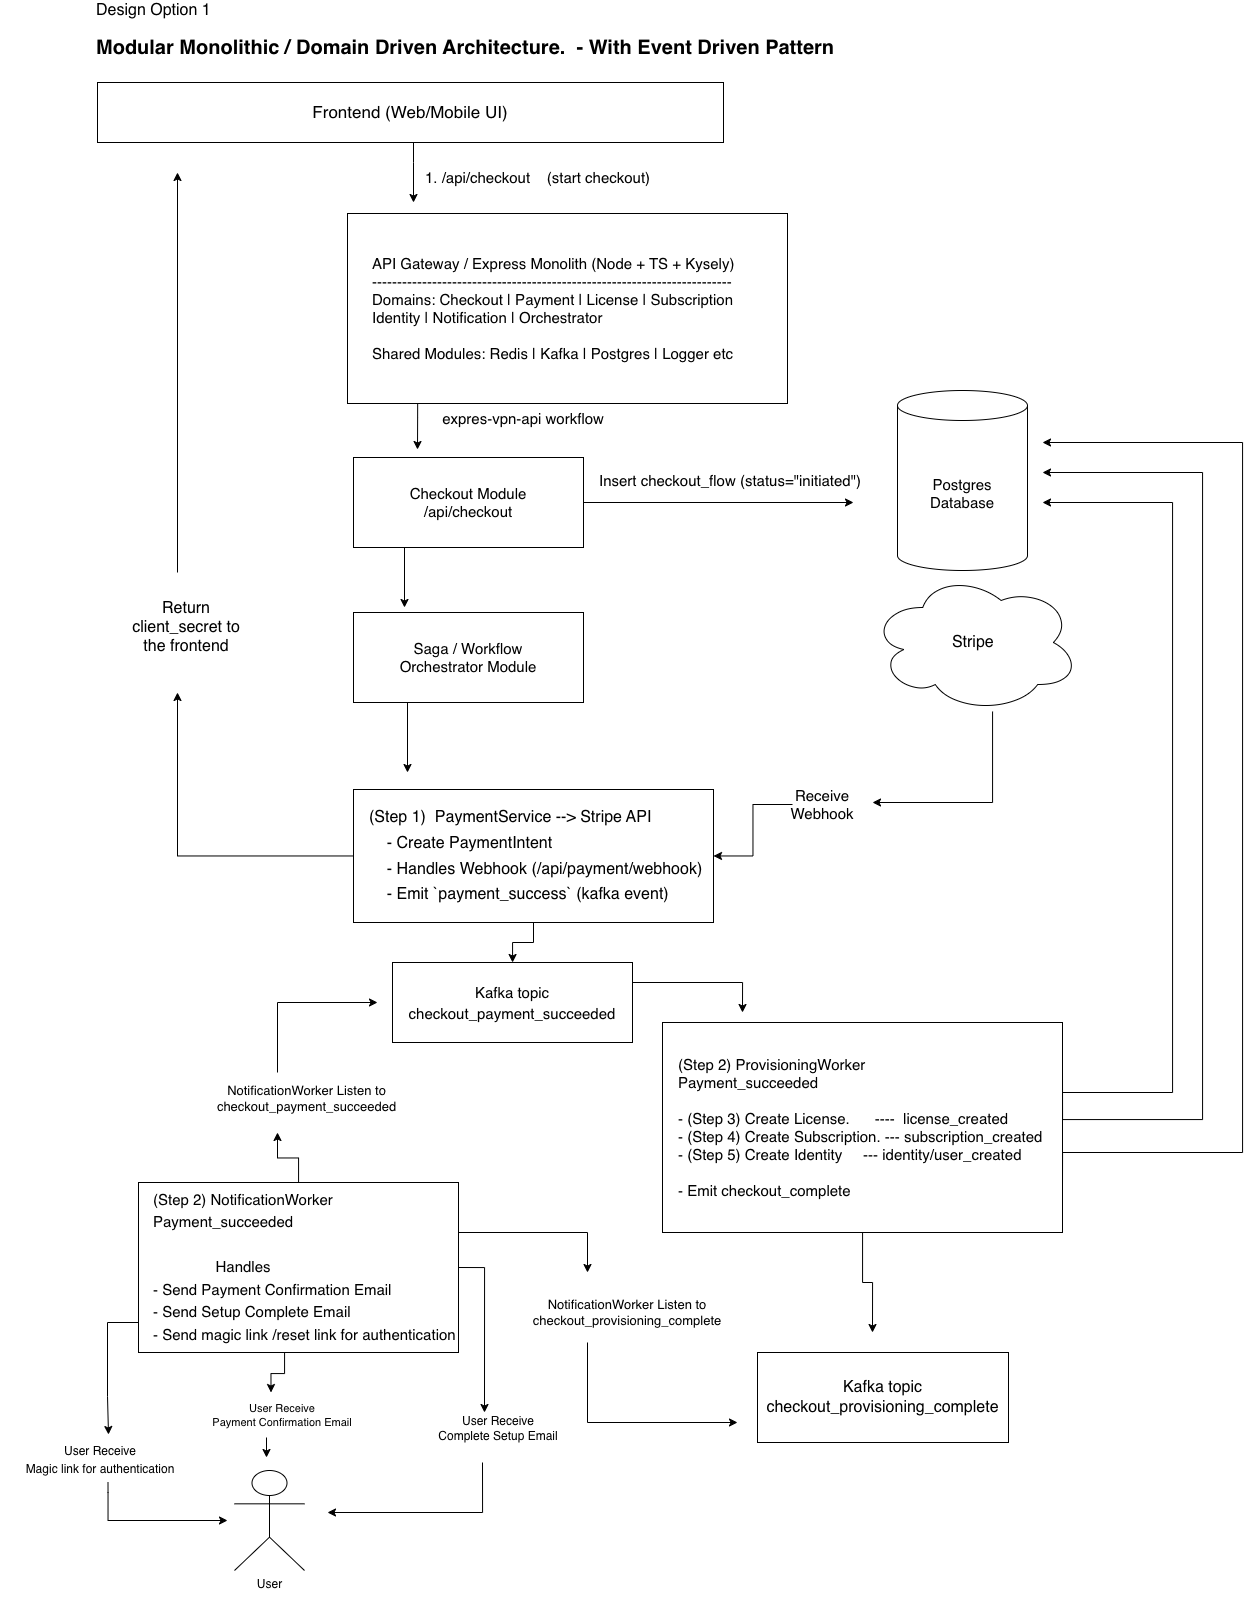

The diagram above was exported from draw.io. Its source (the exported page's mxGraphModel, read from the mxfile embedded in the PNG):
<mxGraphModel dx="2314" dy="1120" grid="1" gridSize="10" guides="1" tooltips="1" connect="1" arrows="1" fold="1" page="1" pageScale="1" pageWidth="583" pageHeight="827" background="none" math="0" shadow="0">
  <root>
    <mxCell id="0" />
    <mxCell id="1" parent="0" />
    <mxCell id="JEb7hNoLjeZpOrVAprJG-42" value="&lt;font style=&quot;font-size: 16px;&quot;&gt;Design Option 1&lt;/font&gt;&lt;div&gt;&lt;br&gt;&lt;/div&gt;" style="text;html=1;whiteSpace=wrap;strokeColor=none;fillColor=none;align=left;verticalAlign=middle;rounded=0;" vertex="1" parent="1">
      <mxGeometry x="-483" y="40" width="200" height="30" as="geometry" />
    </mxCell>
    <mxCell id="JEb7hNoLjeZpOrVAprJG-43" value="&lt;font style=&quot;font-size: 20px;&quot;&gt;&lt;b&gt;Modular Monolithic / Domain Driven Architecture.&amp;nbsp; - With Event Driven Pattern&lt;/b&gt;&lt;/font&gt;&lt;span style=&quot;background-color: transparent; color: light-dark(rgb(0, 0, 0), rgb(255, 255, 255));&quot;&gt;&amp;nbsp;&lt;/span&gt;" style="text;html=1;whiteSpace=wrap;strokeColor=none;fillColor=none;align=left;verticalAlign=middle;rounded=0;" vertex="1" parent="1">
      <mxGeometry x="-483" y="70" width="760" height="30" as="geometry" />
    </mxCell>
    <mxCell id="JEb7hNoLjeZpOrVAprJG-46" value="" style="edgeStyle=orthogonalEdgeStyle;rounded=0;orthogonalLoop=1;jettySize=auto;html=1;" edge="1" parent="1" source="JEb7hNoLjeZpOrVAprJG-44">
      <mxGeometry relative="1" as="geometry">
        <mxPoint x="-164" y="240" as="targetPoint" />
        <Array as="points">
          <mxPoint x="-164" y="200" />
          <mxPoint x="-164" y="200" />
        </Array>
      </mxGeometry>
    </mxCell>
    <mxCell id="JEb7hNoLjeZpOrVAprJG-44" value="&lt;font style=&quot;font-size: 17px;&quot;&gt;Frontend (Web/Mobile UI)&lt;/font&gt;" style="rounded=0;whiteSpace=wrap;html=1;" vertex="1" parent="1">
      <mxGeometry x="-480" y="120" width="626" height="60" as="geometry" />
    </mxCell>
    <mxCell id="JEb7hNoLjeZpOrVAprJG-52" style="edgeStyle=orthogonalEdgeStyle;rounded=0;orthogonalLoop=1;jettySize=auto;html=1;exitX=0.305;exitY=1.025;exitDx=0;exitDy=0;exitPerimeter=0;" edge="1" parent="1">
      <mxGeometry relative="1" as="geometry">
        <mxPoint x="-160" y="487" as="targetPoint" />
        <mxPoint x="-159.80000000000018" y="420.9999999999998" as="sourcePoint" />
      </mxGeometry>
    </mxCell>
    <mxCell id="JEb7hNoLjeZpOrVAprJG-45" value="API Gateway / Express Monolith (Node + TS + Kysely)&lt;div&gt;------------------------------------------------------------------------&lt;/div&gt;&lt;div&gt;Domains: Checkout | Payment | License | Subscription&lt;/div&gt;&lt;div&gt;Identity | Notification | Orchestrator&lt;/div&gt;&lt;div&gt;&lt;br&gt;&lt;/div&gt;&lt;div&gt;Shared Modules: Redis | Kafka | Postgres | Logger etc&lt;/div&gt;" style="rounded=0;whiteSpace=wrap;html=1;align=left;spacingLeft=23;fontSize=15;" vertex="1" parent="1">
      <mxGeometry x="-230" y="251" width="440" height="190" as="geometry" />
    </mxCell>
    <mxCell id="JEb7hNoLjeZpOrVAprJG-47" value="&lt;font style=&quot;font-size: 15px;&quot;&gt;1. /api/checkout&amp;nbsp; &amp;nbsp; (start checkout)&lt;/font&gt;" style="text;html=1;whiteSpace=wrap;strokeColor=none;fillColor=none;align=left;verticalAlign=middle;rounded=0;" vertex="1" parent="1">
      <mxGeometry x="-154" y="200" width="250" height="30" as="geometry" />
    </mxCell>
    <mxCell id="JEb7hNoLjeZpOrVAprJG-56" style="edgeStyle=orthogonalEdgeStyle;rounded=0;orthogonalLoop=1;jettySize=auto;html=1;" edge="1" parent="1" source="JEb7hNoLjeZpOrVAprJG-49">
      <mxGeometry relative="1" as="geometry">
        <mxPoint x="276" y="540" as="targetPoint" />
      </mxGeometry>
    </mxCell>
    <mxCell id="JEb7hNoLjeZpOrVAprJG-83" style="edgeStyle=orthogonalEdgeStyle;rounded=0;orthogonalLoop=1;jettySize=auto;html=1;" edge="1" parent="1">
      <mxGeometry relative="1" as="geometry">
        <mxPoint x="-173" y="645" as="targetPoint" />
        <mxPoint x="-173" y="585" as="sourcePoint" />
      </mxGeometry>
    </mxCell>
    <mxCell id="JEb7hNoLjeZpOrVAprJG-49" value="&lt;font style=&quot;font-size: 15px;&quot;&gt;Checkout Module&lt;br&gt;/api/checkout&lt;/font&gt;" style="rounded=0;whiteSpace=wrap;html=1;" vertex="1" parent="1">
      <mxGeometry x="-224" y="495" width="230" height="90" as="geometry" />
    </mxCell>
    <mxCell id="JEb7hNoLjeZpOrVAprJG-84" style="edgeStyle=orthogonalEdgeStyle;rounded=0;orthogonalLoop=1;jettySize=auto;html=1;" edge="1" parent="1">
      <mxGeometry relative="1" as="geometry">
        <mxPoint x="-170" y="810" as="targetPoint" />
        <mxPoint x="-170" y="740" as="sourcePoint" />
      </mxGeometry>
    </mxCell>
    <mxCell id="JEb7hNoLjeZpOrVAprJG-51" value="&lt;span style=&quot;font-size: 15px;&quot;&gt;Saga / Workflow&lt;br&gt;Orchestrator Module&lt;/span&gt;" style="rounded=0;whiteSpace=wrap;html=1;" vertex="1" parent="1">
      <mxGeometry x="-224" y="650" width="230" height="90" as="geometry" />
    </mxCell>
    <mxCell id="JEb7hNoLjeZpOrVAprJG-53" value="expres-vpn-api workflow" style="text;html=1;whiteSpace=wrap;strokeColor=none;fillColor=none;align=center;verticalAlign=middle;rounded=0;fontSize=15;" vertex="1" parent="1">
      <mxGeometry x="-144" y="441" width="180" height="30" as="geometry" />
    </mxCell>
    <mxCell id="JEb7hNoLjeZpOrVAprJG-54" value="&lt;font style=&quot;font-size: 15px;&quot;&gt;Postgres&lt;br&gt;Database&lt;/font&gt;" style="shape=cylinder3;whiteSpace=wrap;html=1;boundedLbl=1;backgroundOutline=1;size=15;" vertex="1" parent="1">
      <mxGeometry x="320" y="428" width="130" height="180" as="geometry" />
    </mxCell>
    <mxCell id="JEb7hNoLjeZpOrVAprJG-57" value="Insert checkout_flow (status=&quot;initiated&quot;)" style="text;html=1;whiteSpace=wrap;strokeColor=none;fillColor=none;align=center;verticalAlign=middle;rounded=0;fontSize=15;" vertex="1" parent="1">
      <mxGeometry x="13" y="498" width="280" height="40" as="geometry" />
    </mxCell>
    <mxCell id="JEb7hNoLjeZpOrVAprJG-76" style="edgeStyle=orthogonalEdgeStyle;rounded=0;orthogonalLoop=1;jettySize=auto;html=1;" edge="1" parent="1" source="JEb7hNoLjeZpOrVAprJG-61">
      <mxGeometry relative="1" as="geometry">
        <mxPoint x="295" y="840" as="targetPoint" />
        <Array as="points">
          <mxPoint x="415" y="840" />
        </Array>
      </mxGeometry>
    </mxCell>
    <mxCell id="JEb7hNoLjeZpOrVAprJG-61" value="&lt;font style=&quot;font-size: 16px;&quot;&gt;Stripe&lt;/font&gt;&amp;nbsp;" style="ellipse;shape=cloud;whiteSpace=wrap;html=1;" vertex="1" parent="1">
      <mxGeometry x="293" y="610" width="209" height="140" as="geometry" />
    </mxCell>
    <mxCell id="JEb7hNoLjeZpOrVAprJG-124" style="edgeStyle=orthogonalEdgeStyle;rounded=0;orthogonalLoop=1;jettySize=auto;html=1;" edge="1" parent="1">
      <mxGeometry relative="1" as="geometry">
        <mxPoint x="-400.0000000000002" y="210" as="targetPoint" />
        <mxPoint x="-400.0000000000002" y="610" as="sourcePoint" />
      </mxGeometry>
    </mxCell>
    <mxCell id="JEb7hNoLjeZpOrVAprJG-71" value="&lt;font style=&quot;font-size: 16px;&quot;&gt;Return client_secret to the frontend&lt;/font&gt;" style="text;html=1;whiteSpace=wrap;strokeColor=none;fillColor=none;align=center;verticalAlign=middle;rounded=0;" vertex="1" parent="1">
      <mxGeometry x="-451" y="610" width="120" height="110" as="geometry" />
    </mxCell>
    <mxCell id="JEb7hNoLjeZpOrVAprJG-77" value="" style="edgeStyle=orthogonalEdgeStyle;rounded=0;orthogonalLoop=1;jettySize=auto;html=1;" edge="1" parent="1" source="JEb7hNoLjeZpOrVAprJG-73" target="JEb7hNoLjeZpOrVAprJG-74">
      <mxGeometry relative="1" as="geometry" />
    </mxCell>
    <mxCell id="JEb7hNoLjeZpOrVAprJG-73" value="&lt;font style=&quot;font-size: 15px;&quot;&gt;Receive Webhook&lt;/font&gt;" style="text;html=1;whiteSpace=wrap;strokeColor=none;fillColor=none;align=center;verticalAlign=middle;rounded=0;" vertex="1" parent="1">
      <mxGeometry x="215" y="827" width="60" height="30" as="geometry" />
    </mxCell>
    <mxCell id="JEb7hNoLjeZpOrVAprJG-88" value="" style="edgeStyle=orthogonalEdgeStyle;rounded=0;orthogonalLoop=1;jettySize=auto;html=1;" edge="1" parent="1" source="JEb7hNoLjeZpOrVAprJG-74" target="JEb7hNoLjeZpOrVAprJG-85">
      <mxGeometry relative="1" as="geometry" />
    </mxCell>
    <mxCell id="JEb7hNoLjeZpOrVAprJG-123" style="edgeStyle=orthogonalEdgeStyle;rounded=0;orthogonalLoop=1;jettySize=auto;html=1;" edge="1" parent="1" source="JEb7hNoLjeZpOrVAprJG-74">
      <mxGeometry relative="1" as="geometry">
        <mxPoint x="-400" y="730" as="targetPoint" />
      </mxGeometry>
    </mxCell>
    <mxCell id="JEb7hNoLjeZpOrVAprJG-74" value="&lt;div style=&quot;line-height: 160%;&quot;&gt;&lt;font style=&quot;font-size: 16px; line-height: 160%;&quot;&gt;(Step 1)&amp;nbsp; PaymentService --&amp;gt; Stripe API&lt;br&gt;&amp;nbsp; &amp;nbsp; - Create PaymentIntent&lt;/font&gt;&lt;div&gt;&lt;font style=&quot;font-size: 16px; line-height: 160%;&quot;&gt;&amp;nbsp; &amp;nbsp; - Handles Webhook (/api/payment/webhook)&lt;br&gt;&amp;nbsp; &amp;nbsp; - Emit `payment_success` (kafka event)&lt;/font&gt;&lt;/div&gt;&lt;/div&gt;" style="rounded=0;whiteSpace=wrap;html=1;align=left;spacingLeft=14;" vertex="1" parent="1">
      <mxGeometry x="-224" y="827" width="360" height="133" as="geometry" />
    </mxCell>
    <mxCell id="JEb7hNoLjeZpOrVAprJG-90" style="edgeStyle=orthogonalEdgeStyle;rounded=0;orthogonalLoop=1;jettySize=auto;html=1;" edge="1" parent="1" source="JEb7hNoLjeZpOrVAprJG-85">
      <mxGeometry relative="1" as="geometry">
        <mxPoint x="165" y="1050" as="targetPoint" />
        <Array as="points">
          <mxPoint x="165" y="1020" />
        </Array>
      </mxGeometry>
    </mxCell>
    <mxCell id="JEb7hNoLjeZpOrVAprJG-85" value="&lt;font style=&quot;font-size: 15px; line-height: 140%;&quot;&gt;Kafka topic&lt;br&gt;checkout_payment_succeeded&lt;/font&gt;" style="rounded=0;whiteSpace=wrap;html=1;" vertex="1" parent="1">
      <mxGeometry x="-185" y="1000" width="240" height="80" as="geometry" />
    </mxCell>
    <mxCell id="JEb7hNoLjeZpOrVAprJG-96" style="edgeStyle=orthogonalEdgeStyle;rounded=0;orthogonalLoop=1;jettySize=auto;html=1;" edge="1" parent="1">
      <mxGeometry relative="1" as="geometry">
        <mxPoint x="-285" y="1340" as="targetPoint" />
        <mxPoint x="-315" y="1260" as="sourcePoint" />
        <Array as="points">
          <mxPoint x="-315" y="1320" />
          <mxPoint x="-285" y="1320" />
        </Array>
      </mxGeometry>
    </mxCell>
    <mxCell id="JEb7hNoLjeZpOrVAprJG-105" style="edgeStyle=orthogonalEdgeStyle;rounded=0;orthogonalLoop=1;jettySize=auto;html=1;exitX=1;exitY=0.5;exitDx=0;exitDy=0;" edge="1" parent="1" source="JEb7hNoLjeZpOrVAprJG-86">
      <mxGeometry relative="1" as="geometry">
        <mxPoint x="-93" y="1450" as="targetPoint" />
        <mxPoint x="-124" y="1310" as="sourcePoint" />
        <Array as="points">
          <mxPoint x="-93" y="1305" />
        </Array>
      </mxGeometry>
    </mxCell>
    <mxCell id="JEb7hNoLjeZpOrVAprJG-120" value="" style="edgeStyle=orthogonalEdgeStyle;rounded=0;orthogonalLoop=1;jettySize=auto;html=1;" edge="1" parent="1" source="JEb7hNoLjeZpOrVAprJG-86">
      <mxGeometry relative="1" as="geometry">
        <mxPoint x="-300" y="1170" as="targetPoint" />
      </mxGeometry>
    </mxCell>
    <mxCell id="JEb7hNoLjeZpOrVAprJG-122" value="" style="edgeStyle=orthogonalEdgeStyle;rounded=0;orthogonalLoop=1;jettySize=auto;html=1;" edge="1" parent="1">
      <mxGeometry relative="1" as="geometry">
        <mxPoint x="-304" y="1340" as="sourcePoint" />
        <mxPoint x="-303" y="1380" as="targetPoint" />
        <Array as="points">
          <mxPoint x="-304" y="1350" />
          <mxPoint x="-304" y="1350" />
        </Array>
      </mxGeometry>
    </mxCell>
    <mxCell id="JEb7hNoLjeZpOrVAprJG-129" style="edgeStyle=orthogonalEdgeStyle;rounded=0;orthogonalLoop=1;jettySize=auto;html=1;" edge="1" parent="1">
      <mxGeometry relative="1" as="geometry">
        <mxPoint x="-306.5" y="1430" as="targetPoint" />
        <mxPoint x="-314" y="1390" as="sourcePoint" />
      </mxGeometry>
    </mxCell>
    <mxCell id="JEb7hNoLjeZpOrVAprJG-133" style="edgeStyle=orthogonalEdgeStyle;rounded=0;orthogonalLoop=1;jettySize=auto;html=1;" edge="1" parent="1">
      <mxGeometry relative="1" as="geometry">
        <mxPoint x="10" y="1310" as="targetPoint" />
        <mxPoint x="-177" y="1270" as="sourcePoint" />
      </mxGeometry>
    </mxCell>
    <mxCell id="JEb7hNoLjeZpOrVAprJG-138" style="edgeStyle=orthogonalEdgeStyle;rounded=0;orthogonalLoop=1;jettySize=auto;html=1;entryX=0.5;entryY=0;entryDx=0;entryDy=0;" edge="1" parent="1">
      <mxGeometry relative="1" as="geometry">
        <mxPoint x="-469" y="1472" as="targetPoint" />
        <mxPoint x="-439" y="1374" as="sourcePoint" />
        <Array as="points">
          <mxPoint x="-439" y="1360" />
          <mxPoint x="-470" y="1360" />
          <mxPoint x="-470" y="1434" />
          <mxPoint x="-469" y="1434" />
        </Array>
      </mxGeometry>
    </mxCell>
    <mxCell id="JEb7hNoLjeZpOrVAprJG-86" value="&lt;font style=&quot;font-size: 15px; line-height: 150%;&quot;&gt;(Step 2) NotificationWorker&lt;br&gt;Payment_succeeded&lt;br&gt;&lt;br&gt;&amp;nbsp; &amp;nbsp; &amp;nbsp; &amp;nbsp; &amp;nbsp; &amp;nbsp; &amp;nbsp; &amp;nbsp;Handles&lt;br&gt;- Send Payment Confirmation Email&lt;br&gt;- Send Setup Complete Email&lt;/font&gt;&lt;div&gt;&lt;font style=&quot;font-size: 15px; line-height: 150%;&quot;&gt;- Send magic link /reset link for authentication&lt;/font&gt;&lt;/div&gt;" style="rounded=0;whiteSpace=wrap;html=1;align=left;spacingLeft=13;" vertex="1" parent="1">
      <mxGeometry x="-439" y="1220" width="320" height="170" as="geometry" />
    </mxCell>
    <mxCell id="JEb7hNoLjeZpOrVAprJG-92" style="edgeStyle=orthogonalEdgeStyle;rounded=0;orthogonalLoop=1;jettySize=auto;html=1;" edge="1" parent="1" source="JEb7hNoLjeZpOrVAprJG-89">
      <mxGeometry relative="1" as="geometry">
        <mxPoint x="465" y="540" as="targetPoint" />
        <Array as="points">
          <mxPoint x="595" y="1130" />
          <mxPoint x="595" y="540" />
        </Array>
      </mxGeometry>
    </mxCell>
    <mxCell id="JEb7hNoLjeZpOrVAprJG-99" style="edgeStyle=orthogonalEdgeStyle;rounded=0;orthogonalLoop=1;jettySize=auto;html=1;" edge="1" parent="1" source="JEb7hNoLjeZpOrVAprJG-89">
      <mxGeometry relative="1" as="geometry">
        <mxPoint x="295" y="1370" as="targetPoint" />
      </mxGeometry>
    </mxCell>
    <mxCell id="JEb7hNoLjeZpOrVAprJG-102" style="edgeStyle=orthogonalEdgeStyle;rounded=0;orthogonalLoop=1;jettySize=auto;html=1;" edge="1" parent="1">
      <mxGeometry relative="1" as="geometry">
        <mxPoint x="465" y="510" as="targetPoint" />
        <mxPoint x="485" y="1110" as="sourcePoint" />
        <Array as="points">
          <mxPoint x="485" y="1157" />
          <mxPoint x="625" y="1157" />
          <mxPoint x="625" y="510" />
        </Array>
      </mxGeometry>
    </mxCell>
    <mxCell id="JEb7hNoLjeZpOrVAprJG-111" style="edgeStyle=orthogonalEdgeStyle;rounded=0;orthogonalLoop=1;jettySize=auto;html=1;" edge="1" parent="1">
      <mxGeometry relative="1" as="geometry">
        <mxPoint x="465" y="480" as="targetPoint" />
        <mxPoint x="485" y="1222" as="sourcePoint" />
        <Array as="points">
          <mxPoint x="485" y="1190" />
          <mxPoint x="665" y="1190" />
          <mxPoint x="665" y="480" />
        </Array>
      </mxGeometry>
    </mxCell>
    <mxCell id="JEb7hNoLjeZpOrVAprJG-89" value="(Step 2) ProvisioningWorker&lt;br&gt;Payment_succeeded&lt;div&gt;&lt;br&gt;&lt;/div&gt;&lt;div&gt;- (Step 3) Create License.&amp;nbsp; &amp;nbsp; &amp;nbsp; ----&amp;nbsp; license_created&lt;br&gt;- (Step 4) Create Subscription. --- subscription_created&lt;br&gt;- (Step 5) Create Identity&amp;nbsp; &amp;nbsp; &amp;nbsp;--- identity/user_created&lt;br&gt;&lt;br&gt;- Emit checkout_complete&lt;/div&gt;" style="rounded=0;whiteSpace=wrap;html=1;align=left;spacingLeft=14;fontSize=15;" vertex="1" parent="1">
      <mxGeometry x="85" y="1060" width="400" height="210" as="geometry" />
    </mxCell>
    <mxCell id="JEb7hNoLjeZpOrVAprJG-95" value="User&lt;div&gt;&lt;br&gt;&lt;/div&gt;" style="shape=umlActor;verticalLabelPosition=bottom;verticalAlign=top;html=1;outlineConnect=0;" vertex="1" parent="1">
      <mxGeometry x="-343" y="1508" width="70" height="100" as="geometry" />
    </mxCell>
    <mxCell id="JEb7hNoLjeZpOrVAprJG-97" value="&lt;font style=&quot;font-size: 16px;&quot;&gt;Kafka topic&lt;br&gt;checkout_provisioning_complete&lt;/font&gt;" style="rounded=0;whiteSpace=wrap;html=1;" vertex="1" parent="1">
      <mxGeometry x="180" y="1390" width="251" height="90" as="geometry" />
    </mxCell>
    <mxCell id="JEb7hNoLjeZpOrVAprJG-131" style="edgeStyle=orthogonalEdgeStyle;rounded=0;orthogonalLoop=1;jettySize=auto;html=1;" edge="1" parent="1">
      <mxGeometry relative="1" as="geometry">
        <mxPoint x="-311" y="1495" as="targetPoint" />
        <mxPoint x="-311" y="1475" as="sourcePoint" />
      </mxGeometry>
    </mxCell>
    <mxCell id="JEb7hNoLjeZpOrVAprJG-103" value="&lt;font&gt;User Receive &lt;br&gt;Payment Confirmation Email&lt;/font&gt;" style="text;html=1;whiteSpace=wrap;strokeColor=none;fillColor=none;align=center;verticalAlign=middle;rounded=0;fontSize=11;" vertex="1" parent="1">
      <mxGeometry x="-420" y="1438" width="250" height="30" as="geometry" />
    </mxCell>
    <mxCell id="JEb7hNoLjeZpOrVAprJG-110" style="edgeStyle=orthogonalEdgeStyle;rounded=0;orthogonalLoop=1;jettySize=auto;html=1;" edge="1" parent="1">
      <mxGeometry relative="1" as="geometry">
        <mxPoint x="-250" y="1550" as="targetPoint" />
        <mxPoint x="-95" y="1500" as="sourcePoint" />
        <Array as="points">
          <mxPoint x="-95" y="1550" />
        </Array>
      </mxGeometry>
    </mxCell>
    <mxCell id="JEb7hNoLjeZpOrVAprJG-114" value="User Receive &lt;br&gt;Complete Setup Email" style="text;html=1;whiteSpace=wrap;strokeColor=none;fillColor=none;align=center;verticalAlign=middle;rounded=0;fontSize=12;" vertex="1" parent="1">
      <mxGeometry x="-163" y="1451" width="168" height="30" as="geometry" />
    </mxCell>
    <mxCell id="JEb7hNoLjeZpOrVAprJG-126" style="edgeStyle=orthogonalEdgeStyle;rounded=0;orthogonalLoop=1;jettySize=auto;html=1;" edge="1" parent="1">
      <mxGeometry relative="1" as="geometry">
        <mxPoint x="-200" y="1040" as="targetPoint" />
        <mxPoint x="-300" y="1110" as="sourcePoint" />
        <Array as="points">
          <mxPoint x="-300" y="1040" />
        </Array>
      </mxGeometry>
    </mxCell>
    <mxCell id="JEb7hNoLjeZpOrVAprJG-119" value="NotificationWorker Listen to checkout_payment_succeeded&lt;div&gt;&lt;br&gt;&lt;/div&gt;" style="text;html=1;whiteSpace=wrap;strokeColor=none;fillColor=none;align=center;verticalAlign=middle;rounded=0;fontSize=13;" vertex="1" parent="1">
      <mxGeometry x="-331" y="1129" width="121" height="30" as="geometry" />
    </mxCell>
    <mxCell id="JEb7hNoLjeZpOrVAprJG-135" style="edgeStyle=orthogonalEdgeStyle;rounded=0;orthogonalLoop=1;jettySize=auto;html=1;" edge="1" parent="1" source="JEb7hNoLjeZpOrVAprJG-132">
      <mxGeometry relative="1" as="geometry">
        <mxPoint x="160" y="1460" as="targetPoint" />
        <Array as="points">
          <mxPoint x="10" y="1460" />
        </Array>
      </mxGeometry>
    </mxCell>
    <mxCell id="JEb7hNoLjeZpOrVAprJG-132" value="NotificationWorker Listen to&lt;br&gt;checkout_provisioning_complete" style="text;html=1;whiteSpace=wrap;strokeColor=none;fillColor=none;align=center;verticalAlign=middle;rounded=0;fontSize=13;" vertex="1" parent="1">
      <mxGeometry x="-80" y="1320" width="260" height="60" as="geometry" />
    </mxCell>
    <mxCell id="JEb7hNoLjeZpOrVAprJG-137" style="edgeStyle=orthogonalEdgeStyle;rounded=0;orthogonalLoop=1;jettySize=auto;html=1;" edge="1" parent="1">
      <mxGeometry relative="1" as="geometry">
        <mxPoint x="-350" y="1558" as="targetPoint" />
        <mxPoint x="-469.5" y="1520" as="sourcePoint" />
        <Array as="points">
          <mxPoint x="-469.5" y="1530" />
          <mxPoint x="-469.5" y="1560" />
        </Array>
      </mxGeometry>
    </mxCell>
    <mxCell id="JEb7hNoLjeZpOrVAprJG-136" value="&lt;font style=&quot;font-size: 12px;&quot;&gt;User Receive&lt;br&gt;Magic link for authentication&lt;/font&gt;" style="text;html=1;whiteSpace=wrap;strokeColor=none;fillColor=none;align=center;verticalAlign=middle;rounded=0;fontSize=15;" vertex="1" parent="1">
      <mxGeometry x="-577" y="1481" width="200" height="30" as="geometry" />
    </mxCell>
  </root>
</mxGraphModel>